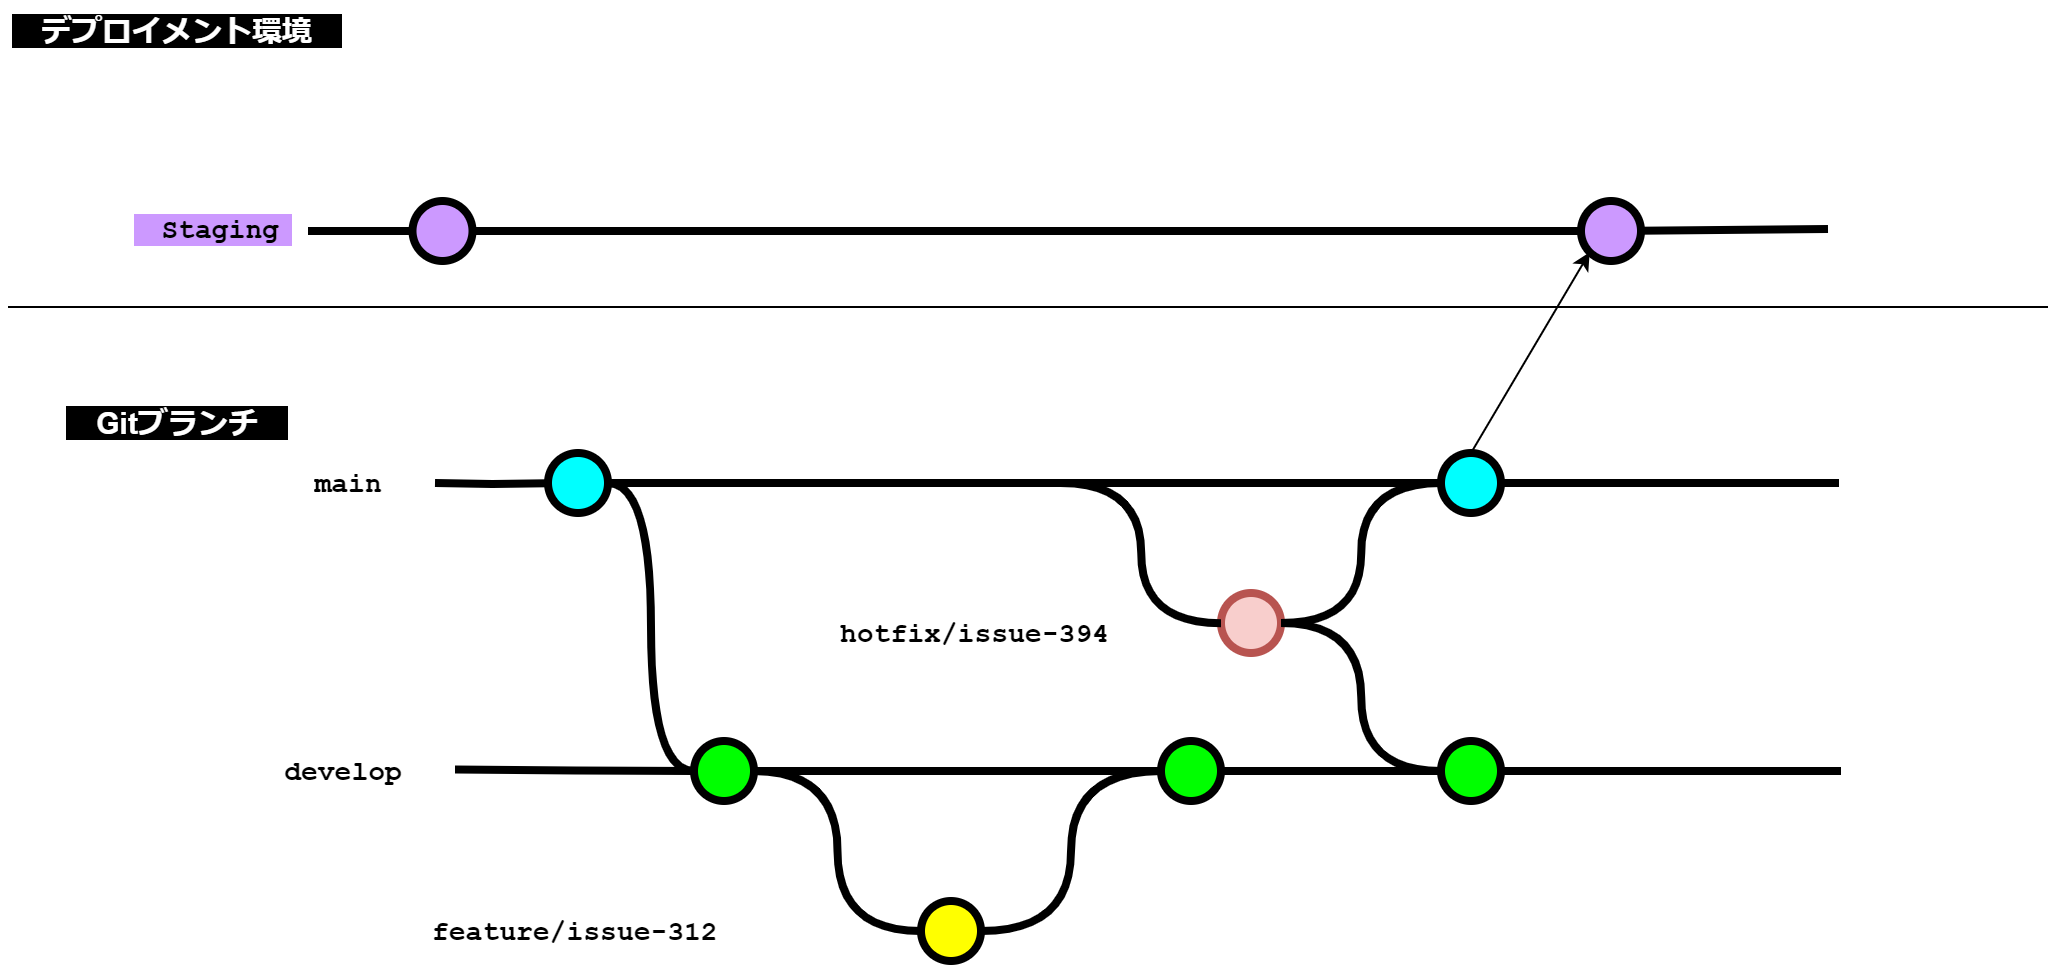

The diagram above was exported from draw.io. Its source (the exported page's mxGraphModel, read from the mxfile embedded in the PNG):
<mxGraphModel dx="3047" dy="1324" grid="1" gridSize="10" guides="1" tooltips="1" connect="1" arrows="1" fold="1" page="1" pageScale="1" pageWidth="827" pageHeight="1169" math="0" shadow="0">
  <root>
    <mxCell id="0" />
    <mxCell id="1" parent="0" />
    <mxCell id="30" style="edgeStyle=orthogonalEdgeStyle;curved=1;rounded=0;html=1;exitX=1;exitY=0.5;exitPerimeter=0;entryX=0;entryY=0.5;entryPerimeter=0;endArrow=none;endFill=0;jettySize=auto;orthogonalLoop=1;strokeWidth=4;fontSize=15;" parent="1" source="31" target="36" edge="1">
      <mxGeometry relative="1" as="geometry" />
    </mxCell>
    <mxCell id="31" value="" style="verticalLabelPosition=bottom;verticalAlign=top;html=1;strokeWidth=4;shape=mxgraph.flowchart.on-page_reference;plain-blue;gradientColor=none;fillColor=#00FFFF;strokeColor=#000000;" parent="1" vertex="1">
      <mxGeometry x="153.5" y="1240" width="30" height="30" as="geometry" />
    </mxCell>
    <mxCell id="32" value="" style="edgeStyle=orthogonalEdgeStyle;curved=1;rounded=0;orthogonalLoop=1;jettySize=auto;html=1;endArrow=none;endFill=0;strokeWidth=4;fontFamily=Courier New;fontSize=16;entryX=1;entryY=0.5;entryDx=0;entryDy=0;entryPerimeter=0;" parent="1" source="33" target="31" edge="1">
      <mxGeometry relative="1" as="geometry">
        <mxPoint x="599" y="1255" as="targetPoint" />
      </mxGeometry>
    </mxCell>
    <mxCell id="33" value="" style="verticalLabelPosition=bottom;verticalAlign=top;html=1;strokeWidth=4;shape=mxgraph.flowchart.on-page_reference;plain-blue;gradientColor=none;strokeColor=#000000;fillColor=#00FFFF;" parent="1" vertex="1">
      <mxGeometry x="600" y="1240" width="30" height="30" as="geometry" />
    </mxCell>
    <mxCell id="34" value="" style="edgeStyle=orthogonalEdgeStyle;rounded=0;html=1;jettySize=auto;orthogonalLoop=1;strokeWidth=4;endArrow=none;endFill=0;" parent="1" target="31" edge="1">
      <mxGeometry x="53.5" y="220" as="geometry">
        <mxPoint x="97" y="1255" as="sourcePoint" />
      </mxGeometry>
    </mxCell>
    <mxCell id="35" value="main" style="text;html=1;strokeColor=none;fillColor=none;align=center;verticalAlign=middle;whiteSpace=wrap;overflow=hidden;fontSize=14;fontStyle=1;fontFamily=Courier New;" parent="1" vertex="1">
      <mxGeometry x="29" y="1245" width="50" height="20" as="geometry" />
    </mxCell>
    <mxCell id="36" value="" style="verticalLabelPosition=bottom;verticalAlign=top;html=1;strokeWidth=4;shape=mxgraph.flowchart.on-page_reference;plain-purple;gradientColor=none;strokeColor=#000000;fillColor=#00FF00;" parent="1" vertex="1">
      <mxGeometry x="226.5" y="1384" width="30" height="30" as="geometry" />
    </mxCell>
    <mxCell id="37" value="develop" style="text;html=1;strokeColor=none;fillColor=none;align=center;verticalAlign=middle;whiteSpace=wrap;overflow=hidden;fontSize=14;fontStyle=1;fontFamily=Courier New;" parent="1" vertex="1">
      <mxGeometry x="-30" y="1389" width="162.5" height="20" as="geometry" />
    </mxCell>
    <mxCell id="38" value="feature/issue-312" style="text;html=1;strokeColor=none;fillColor=none;align=left;verticalAlign=middle;whiteSpace=wrap;overflow=hidden;fontSize=14;fontStyle=1;fontFamily=Courier New;" parent="1" vertex="1">
      <mxGeometry x="94" y="1469" width="162.5" height="20" as="geometry" />
    </mxCell>
    <mxCell id="39" style="edgeStyle=orthogonalEdgeStyle;curved=1;rounded=0;html=1;exitX=1;exitY=0.5;exitPerimeter=0;entryX=0;entryY=0.5;entryPerimeter=0;endArrow=none;endFill=0;jettySize=auto;orthogonalLoop=1;strokeWidth=4;fontSize=15;exitDx=0;exitDy=0;entryDx=0;entryDy=0;" parent="1" source="36" target="45" edge="1">
      <mxGeometry relative="1" as="geometry">
        <mxPoint x="194" y="1329" as="sourcePoint" />
        <mxPoint x="303.5" y="1479" as="targetPoint" />
      </mxGeometry>
    </mxCell>
    <mxCell id="41" value="" style="verticalLabelPosition=bottom;verticalAlign=top;html=1;strokeWidth=4;shape=mxgraph.flowchart.on-page_reference;plain-purple;gradientColor=none;strokeColor=#000000;fillColor=#00FF00;" parent="1" vertex="1">
      <mxGeometry x="460" y="1384" width="30" height="30" as="geometry" />
    </mxCell>
    <mxCell id="45" value="" style="verticalLabelPosition=bottom;verticalAlign=top;html=1;strokeWidth=4;shape=mxgraph.flowchart.on-page_reference;plain-purple;gradientColor=none;strokeColor=#000000;fillColor=#FFFF00;" parent="1" vertex="1">
      <mxGeometry x="340" y="1464" width="30" height="30" as="geometry" />
    </mxCell>
    <mxCell id="55" value="" style="edgeStyle=orthogonalEdgeStyle;curved=1;rounded=0;orthogonalLoop=1;jettySize=auto;html=1;endArrow=none;endFill=0;strokeWidth=4;fontFamily=Courier New;fontSize=16;exitX=1;exitY=0.5;exitDx=0;exitDy=0;exitPerimeter=0;" parent="1" source="33" edge="1">
      <mxGeometry relative="1" as="geometry">
        <mxPoint x="799" y="1255" as="targetPoint" />
        <mxPoint x="709" y="1345" as="sourcePoint" />
      </mxGeometry>
    </mxCell>
    <mxCell id="59" value="" style="edgeStyle=orthogonalEdgeStyle;curved=1;rounded=0;orthogonalLoop=1;jettySize=auto;html=1;endArrow=none;endFill=0;strokeWidth=4;fontFamily=Courier New;fontSize=16;exitX=1;exitY=0.5;exitDx=0;exitDy=0;exitPerimeter=0;entryX=0;entryY=0.5;entryDx=0;entryDy=0;entryPerimeter=0;" parent="1" source="36" target="41" edge="1">
      <mxGeometry relative="1" as="geometry">
        <mxPoint x="779" y="1409" as="targetPoint" />
        <mxPoint x="709" y="1409" as="sourcePoint" />
      </mxGeometry>
    </mxCell>
    <mxCell id="61" value="" style="edgeStyle=orthogonalEdgeStyle;curved=1;rounded=0;orthogonalLoop=1;jettySize=auto;html=1;endArrow=none;endFill=0;strokeWidth=4;fontFamily=Courier New;fontSize=16;exitX=1;exitY=0.5;exitDx=0;exitDy=0;exitPerimeter=0;entryX=0;entryY=0.5;entryDx=0;entryDy=0;entryPerimeter=0;" parent="1" source="45" target="41" edge="1">
      <mxGeometry relative="1" as="geometry">
        <mxPoint x="500.0000000000002" y="1479" as="targetPoint" />
        <mxPoint x="343.5" y="1489" as="sourcePoint" />
      </mxGeometry>
    </mxCell>
    <mxCell id="1tThCtB58SvwLHnjAlq8-64" value="" style="verticalLabelPosition=bottom;verticalAlign=top;html=1;strokeWidth=4;shape=mxgraph.flowchart.on-page_reference;strokeColor=#b85450;fillColor=#f8cecc;" parent="1" vertex="1">
      <mxGeometry x="490" y="1310" width="30" height="30" as="geometry" />
    </mxCell>
    <mxCell id="1tThCtB58SvwLHnjAlq8-73" value="hotfix/issue-394" style="text;html=1;strokeColor=none;fillColor=none;align=left;verticalAlign=middle;whiteSpace=wrap;overflow=hidden;fontSize=14;fontStyle=1;fontFamily=Courier New;" parent="1" vertex="1">
      <mxGeometry x="297.5" y="1320" width="162.5" height="20" as="geometry" />
    </mxCell>
    <mxCell id="1tThCtB58SvwLHnjAlq8-87" value="" style="edgeStyle=orthogonalEdgeStyle;curved=1;rounded=0;orthogonalLoop=1;jettySize=auto;html=1;endArrow=none;endFill=0;strokeWidth=4;fontFamily=Courier New;fontSize=16;exitX=1;exitY=0.5;exitDx=0;exitDy=0;exitPerimeter=0;" parent="1" source="41" edge="1">
      <mxGeometry relative="1" as="geometry">
        <mxPoint x="540" y="1399" as="targetPoint" />
        <mxPoint x="530" y="1399" as="sourcePoint" />
      </mxGeometry>
    </mxCell>
    <mxCell id="1tThCtB58SvwLHnjAlq8-118" value="" style="endArrow=none;html=1;rounded=0;" parent="1" edge="1">
      <mxGeometry width="50" height="50" relative="1" as="geometry">
        <mxPoint x="-116.5" y="1167" as="sourcePoint" />
        <mxPoint x="903.5" y="1167" as="targetPoint" />
      </mxGeometry>
    </mxCell>
    <mxCell id="1tThCtB58SvwLHnjAlq8-120" value="&lt;div&gt;&lt;span style=&quot;background-color: rgb(204, 153, 255);&quot;&gt;　Staging　&lt;/span&gt;&lt;/div&gt;" style="text;html=1;strokeColor=none;fillColor=none;align=center;verticalAlign=middle;whiteSpace=wrap;overflow=hidden;fontSize=14;fontStyle=1;fontFamily=Courier New;" parent="1" vertex="1">
      <mxGeometry x="-73.25" y="1108" width="111.75" height="42" as="geometry" />
    </mxCell>
    <mxCell id="1tThCtB58SvwLHnjAlq8-121" value="&lt;font color=&quot;#ffffff&quot;&gt;&lt;span style=&quot;font-size: 15px; background-color: rgb(0, 0, 0);&quot;&gt;&lt;b&gt;　デプロイメント環境　&lt;/b&gt;&lt;/span&gt;&lt;/font&gt;" style="text;strokeColor=none;align=center;fillColor=none;html=1;verticalAlign=middle;whiteSpace=wrap;rounded=0;" parent="1" vertex="1">
      <mxGeometry x="-120" y="1014" width="161.75" height="30" as="geometry" />
    </mxCell>
    <mxCell id="1tThCtB58SvwLHnjAlq8-123" value="" style="endArrow=none;html=1;rounded=0;strokeWidth=4;" parent="1" source="1tThCtB58SvwLHnjAlq8-132" edge="1">
      <mxGeometry width="50" height="50" relative="1" as="geometry">
        <mxPoint x="52.25" y="1129" as="sourcePoint" />
        <mxPoint x="793.5" y="1128" as="targetPoint" />
      </mxGeometry>
    </mxCell>
    <mxCell id="1tThCtB58SvwLHnjAlq8-125" value="" style="endArrow=none;html=1;rounded=0;strokeWidth=4;" parent="1" target="1tThCtB58SvwLHnjAlq8-126" edge="1">
      <mxGeometry width="50" height="50" relative="1" as="geometry">
        <mxPoint x="33.5" y="1129" as="sourcePoint" />
        <mxPoint x="683.5" y="1128.29" as="targetPoint" />
      </mxGeometry>
    </mxCell>
    <mxCell id="1tThCtB58SvwLHnjAlq8-126" value="" style="verticalLabelPosition=bottom;verticalAlign=top;html=1;strokeWidth=4;shape=mxgraph.flowchart.on-page_reference;plain-blue;gradientColor=none;fillColor=#CC99FF;strokeColor=#000000;" parent="1" vertex="1">
      <mxGeometry x="85.75" y="1114" width="30" height="30" as="geometry" />
    </mxCell>
    <mxCell id="1tThCtB58SvwLHnjAlq8-127" value="" style="endArrow=none;html=1;rounded=0;strokeWidth=4;entryX=0;entryY=0.5;entryDx=0;entryDy=0;entryPerimeter=0;" parent="1" source="1tThCtB58SvwLHnjAlq8-126" target="1tThCtB58SvwLHnjAlq8-132" edge="1">
      <mxGeometry width="50" height="50" relative="1" as="geometry">
        <mxPoint x="115.5" y="1129" as="sourcePoint" />
        <mxPoint x="290" y="1129" as="targetPoint" />
      </mxGeometry>
    </mxCell>
    <mxCell id="1tThCtB58SvwLHnjAlq8-132" value="" style="verticalLabelPosition=bottom;verticalAlign=top;html=1;strokeWidth=4;shape=mxgraph.flowchart.on-page_reference;plain-blue;gradientColor=none;fillColor=#CC99FF;strokeColor=#000000;" parent="1" vertex="1">
      <mxGeometry x="670" y="1114" width="30" height="30" as="geometry" />
    </mxCell>
    <mxCell id="1tThCtB58SvwLHnjAlq8-139" value="&lt;b&gt;&lt;font color=&quot;#ffffff&quot; style=&quot;font-size: 15px; background-color: rgb(0, 0, 0);&quot;&gt;　Gitブランチ　&lt;/font&gt;&lt;/b&gt;" style="text;strokeColor=none;align=center;fillColor=none;html=1;verticalAlign=middle;whiteSpace=wrap;rounded=0;" parent="1" vertex="1">
      <mxGeometry x="-104.13" y="1210" width="130" height="30" as="geometry" />
    </mxCell>
    <mxCell id="1tThCtB58SvwLHnjAlq8-141" value="" style="endArrow=classic;html=1;rounded=0;exitX=0.5;exitY=0;exitDx=0;exitDy=0;exitPerimeter=0;entryX=0.145;entryY=0.855;entryDx=0;entryDy=0;entryPerimeter=0;" parent="1" source="33" target="1tThCtB58SvwLHnjAlq8-132" edge="1">
      <mxGeometry width="50" height="50" relative="1" as="geometry">
        <mxPoint x="660" y="1260" as="sourcePoint" />
        <mxPoint x="710" y="1210" as="targetPoint" />
      </mxGeometry>
    </mxCell>
    <mxCell id="1tThCtB58SvwLHnjAlq8-146" value="" style="edgeStyle=orthogonalEdgeStyle;rounded=0;html=1;jettySize=auto;orthogonalLoop=1;strokeWidth=4;endArrow=none;endFill=0;entryX=0;entryY=0.5;entryDx=0;entryDy=0;entryPerimeter=0;" parent="1" target="36" edge="1">
      <mxGeometry x="53.5" y="220" as="geometry">
        <mxPoint x="107" y="1398.23" as="sourcePoint" />
        <mxPoint x="164" y="1398.23" as="targetPoint" />
      </mxGeometry>
    </mxCell>
    <mxCell id="rRO0yM2dPipu0M0x1NQp-61" style="edgeStyle=orthogonalEdgeStyle;curved=1;rounded=0;html=1;endArrow=none;endFill=0;jettySize=auto;orthogonalLoop=1;strokeWidth=4;fontSize=15;" parent="1" target="1tThCtB58SvwLHnjAlq8-64" edge="1">
      <mxGeometry relative="1" as="geometry">
        <mxPoint x="410" y="1255" as="sourcePoint" />
        <mxPoint x="330" y="1325" as="targetPoint" />
        <Array as="points">
          <mxPoint x="450" y="1255" />
          <mxPoint x="450" y="1325" />
        </Array>
      </mxGeometry>
    </mxCell>
    <mxCell id="rRO0yM2dPipu0M0x1NQp-65" value="" style="edgeStyle=orthogonalEdgeStyle;curved=1;rounded=0;orthogonalLoop=1;jettySize=auto;html=1;endArrow=none;endFill=0;strokeWidth=4;fontFamily=Courier New;fontSize=16;exitX=1;exitY=0.5;exitDx=0;exitDy=0;exitPerimeter=0;" parent="1" source="rRO0yM2dPipu0M0x1NQp-71" edge="1">
      <mxGeometry relative="1" as="geometry">
        <mxPoint x="800" y="1399" as="targetPoint" />
        <mxPoint x="490" y="1399" as="sourcePoint" />
      </mxGeometry>
    </mxCell>
    <mxCell id="rRO0yM2dPipu0M0x1NQp-68" value="" style="edgeStyle=orthogonalEdgeStyle;curved=1;rounded=0;orthogonalLoop=1;jettySize=auto;html=1;endArrow=none;endFill=0;strokeWidth=4;fontFamily=Courier New;fontSize=16;exitX=1;exitY=0.5;exitDx=0;exitDy=0;exitPerimeter=0;entryX=0;entryY=0.5;entryDx=0;entryDy=0;entryPerimeter=0;" parent="1" source="1tThCtB58SvwLHnjAlq8-64" target="33" edge="1">
      <mxGeometry relative="1" as="geometry">
        <mxPoint x="620" y="1270" as="targetPoint" />
        <mxPoint x="530" y="1350" as="sourcePoint" />
      </mxGeometry>
    </mxCell>
    <mxCell id="rRO0yM2dPipu0M0x1NQp-72" value="" style="edgeStyle=orthogonalEdgeStyle;curved=1;rounded=0;orthogonalLoop=1;jettySize=auto;html=1;endArrow=none;endFill=0;strokeWidth=4;fontFamily=Courier New;fontSize=16;exitX=1;exitY=0.5;exitDx=0;exitDy=0;exitPerimeter=0;" parent="1" source="41" target="rRO0yM2dPipu0M0x1NQp-71" edge="1">
      <mxGeometry relative="1" as="geometry">
        <mxPoint x="800" y="1399" as="targetPoint" />
        <mxPoint x="490" y="1399" as="sourcePoint" />
      </mxGeometry>
    </mxCell>
    <mxCell id="rRO0yM2dPipu0M0x1NQp-71" value="" style="verticalLabelPosition=bottom;verticalAlign=top;html=1;strokeWidth=4;shape=mxgraph.flowchart.on-page_reference;plain-purple;gradientColor=none;strokeColor=#000000;fillColor=#00FF00;" parent="1" vertex="1">
      <mxGeometry x="600" y="1384" width="30" height="30" as="geometry" />
    </mxCell>
    <mxCell id="rRO0yM2dPipu0M0x1NQp-74" value="" style="edgeStyle=orthogonalEdgeStyle;curved=1;rounded=0;orthogonalLoop=1;jettySize=auto;html=1;endArrow=none;endFill=0;strokeWidth=4;fontFamily=Courier New;fontSize=16;exitX=1;exitY=0.5;exitDx=0;exitDy=0;exitPerimeter=0;entryX=0;entryY=0.5;entryDx=0;entryDy=0;entryPerimeter=0;" parent="1" source="1tThCtB58SvwLHnjAlq8-64" target="rRO0yM2dPipu0M0x1NQp-71" edge="1">
      <mxGeometry relative="1" as="geometry">
        <mxPoint x="610" y="1265" as="targetPoint" />
        <mxPoint x="530" y="1335" as="sourcePoint" />
      </mxGeometry>
    </mxCell>
  </root>
</mxGraphModel>